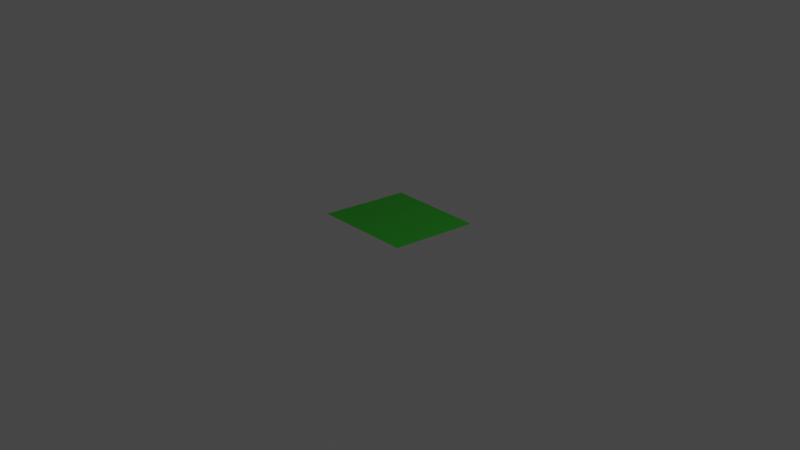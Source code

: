 # Source: grass.blend  (saved by Blender 3.0.42; exported with 4.5.12 LTS)
import bpy
from mathutils import Matrix  # noqa: F401  (used for matrix-valued properties, if any)

bpy.ops.wm.read_factory_settings(use_empty=True)
scene = bpy.context.scene
scene.name = 'Scene'

# ---- collections
col_collection = bpy.data.collections.new('Collection'); scene.collection.children.link(col_collection)

# ---- materials (node trees are filled in below, after node groups)
mat_material_001 = bpy.data.materials.new('Material.001')
mat_material_001.use_transparent_shadow = False

# ---- material node trees
mat_material_001.use_nodes = True; mat_material_001.node_tree.nodes.clear()
_N = mat_material_001.node_tree.nodes; _L = mat_material_001.node_tree.links
n0 = _N.new('ShaderNodeBsdfPrincipled'); n0.name = 'Principled BSDF'; n0.location = (10, 300)
n0.distribution = 'GGX'
n0.subsurface_method = 'RANDOM_WALK_SKIN'
n0.inputs[0].default_value = (0.003859, 0.1329, 0.0, 1.0)
n0.inputs[3].default_value = 1.45
n0.inputs[27].default_value = (0.0, 0.0, 0.0, 1.0)
n0.inputs[28].default_value = 1.0
n1 = _N.new('ShaderNodeOutputMaterial'); n1.name = 'Material Output'; n1.location = (300, 300)
_L.new(n0.outputs[0], n1.inputs[0])
n1.is_active_output = True

# ---- world
world_world = bpy.data.worlds.new('World'); scene.world = world_world
world_world.use_nodes = True; world_world.node_tree.nodes.clear()
_N = world_world.node_tree.nodes; _L = world_world.node_tree.links
n0 = _N.new('ShaderNodeOutputWorld'); n0.name = 'World Output'; n0.location = (300, 300)
n1 = _N.new('ShaderNodeBackground'); n1.name = 'Background'; n1.location = (10, 300)
n1.inputs[0].default_value = (0.05088, 0.05088, 0.05088, 1.0)
_L.new(n1.outputs[0], n0.inputs[0])
n0.is_active_output = True
world_world.color = (0.05088, 0.05088, 0.05088)
world_world.use_sun_shadow = False
world_world.sun_shadow_jitter_overblur = 0.0

# ---- cameras
cam_camera = bpy.data.cameras.new('Camera')
cam_camera.clip_end = 100.0
cam_camera.ortho_scale = 7.314

# ---- lights
light_light = bpy.data.lights.new('Light', 'POINT')
light_light.transmission_factor = 0.0
light_light.energy = 1000.0
light_light.shadow_soft_size = 0.1
light_light.shadow_maximum_resolution = 0.006
light_light.use_absolute_resolution = True

# ---- meshes
me_plane = bpy.data.meshes.new('Plane')
me_plane.from_pydata([(-1.0, -1.0, 0.0), (1.0, -1.0, 0.0), (-1.0, 1.0, 0.0), (1.0, 1.0, 0.0)], [], [(0, 1, 3, 2)])
_uv = me_plane.uv_layers.new(name='UVMap')
_uv.uv.foreach_set('vector', [0.0, 0.0, 1.0, 0.0, 1.0, 1.0, 0.0, 1.0])
me_plane.materials.append(mat_material_001)
me_plane.use_remesh_fix_poles = True
me_plane.use_remesh_preserve_attributes = False
me_plane.update()

# ---- objects
ob_light = bpy.data.objects.new('Light', light_light)
ob_camera = bpy.data.objects.new('Camera', cam_camera)
ob_plane = bpy.data.objects.new('Plane', me_plane)

# ---- transforms, parenting, visibility, modifiers, constraints
ob_light.location = (4.076, 1.005, 5.904)
ob_light.rotation_euler = (0.6503, 0.05522, 1.866)
ob_light.lock_rotations_4d = False
ob_light.empty_display_type = 'ARROWS'
ob_light.color = (0.0, 0.0, 0.0, 0.0)
ob_light.lineart.crease_threshold = 0.0
ob_camera.location = (7.359, -6.926, 4.958)
ob_camera.rotation_euler = (1.109, 0.0, 0.8149)
ob_camera.lock_rotations_4d = False
ob_camera.empty_display_type = 'ARROWS'
ob_camera.color = (0.0, 0.0, 0.0, 0.0)
ob_camera.display_type = 'WIRE'
ob_camera.lineart.crease_threshold = 0.0
ob_plane.location = (0.0, 0.0, 0.0)
ob_plane.rotation_euler = (-3.229, -0.0, 0.0)
ob_plane.scale = (-0.5161, -0.5161, -0.5161)
_m = ob_plane.modifiers.new('ParticleSystem', 'PARTICLE_SYSTEM')

# ---- collection membership
col_collection.objects.link(ob_light)
col_collection.objects.link(ob_camera)
col_collection.objects.link(ob_plane)

# ---- scene / render settings (as saved in the file)
scene.camera = ob_camera
scene.frame_start = 1; scene.frame_end = 250; scene.frame_set(1)
scene.render.engine = 'BLENDER_EEVEE_NEXT'
scene.cycles.sampling_pattern = 'TABULATED_SOBOL'
scene.cycles.use_light_tree = False
scene.view_settings.view_transform = 'Filmic'
bpy.context.view_layer.update()
